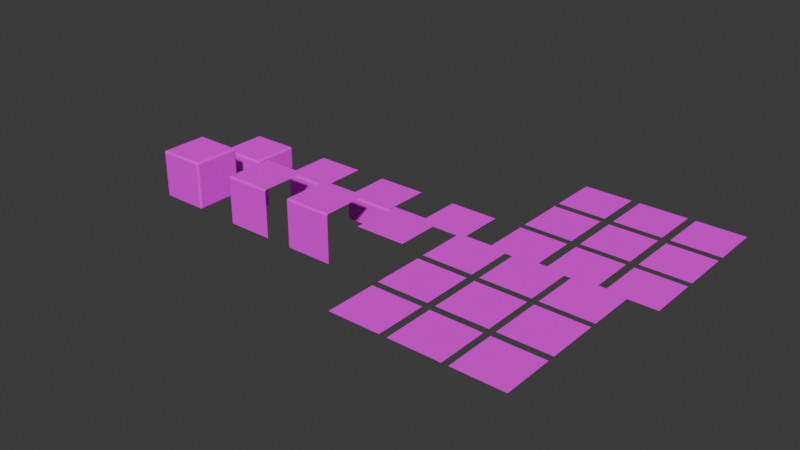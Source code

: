 # Source: TerrainMeshesUpdated.blend  (saved by Blender 5.1.30; exported with 4.5.12 LTS)
import bpy
from mathutils import Matrix  # noqa: F401  (used for matrix-valued properties, if any)

bpy.ops.wm.read_factory_settings(use_empty=True)
scene = bpy.context.scene
scene.name = 'Scene'

# ---- collections
col_collection = bpy.data.collections.new('Collection'); scene.collection.children.link(col_collection)

# ---- images (referenced by path relative to the original .blend; pixels are not part of the script)
import os
ASSET_DIR = os.environ.get("B2B_ASSET_DIR", "")  # directory of the original .blend (textures are referenced by path, not embedded)
HERE = os.path.dirname(os.path.abspath(__file__))  # packed textures are extracted next to this script under _unpacked/

def load_image(name, relpath, width, height, colorspace="sRGB"):
    """Load a texture the original file referenced (path relative to the .blend, or extracted next to this script)."""
    p = next((c for c in (os.path.join(HERE, relpath), os.path.join(ASSET_DIR, relpath)) if relpath and os.path.exists(c)), "")
    if p:
        img = bpy.data.images.load(p, check_existing=True)
        img.name = name
    else:  # same state as the original file: an image datablock whose file is absent (Cycles renders it pink)
        img = bpy.data.images.new(name, width, height)
        img.source = "FILE"
        img.filepath = "//" + (relpath or name)
    img.colorspace_settings.name = colorspace
    return img
img_tileset_png = load_image('tileset.png', 'tileset.png', 1024, 1024, 'sRGB')

# ---- materials (node trees are filled in below, after node groups)
mat_material_001 = bpy.data.materials.new('Material.001')

# ---- material node trees
mat_material_001.use_nodes = True; mat_material_001.node_tree.nodes.clear()
_N = mat_material_001.node_tree.nodes; _L = mat_material_001.node_tree.links
n0 = _N.new('ShaderNodeBsdfPrincipled'); n0.name = 'Principled BSDF'; n0.location = (-200, 100)
n0.inputs[2].default_value = 1.0
n0.inputs[13].default_value = 0.0
n1 = _N.new('ShaderNodeOutputMaterial'); n1.name = 'Material Output'; n1.location = (200, 100)
n2 = _N.new('ShaderNodeTexImage'); n2.name = 'Image Texture'; n2.location = (-490, 80)
n2.image = img_tileset_png
n2.interpolation = 'Closest'
_L.new(n0.outputs[0], n1.inputs[0])
_L.new(n2.outputs[0], n0.inputs[0])
n1.is_active_output = True

# ---- world
world_world = bpy.data.worlds.new('World'); scene.world = world_world
world_world.use_nodes = True; world_world.node_tree.nodes.clear()
_N = world_world.node_tree.nodes; _L = world_world.node_tree.links
n0 = _N.new('ShaderNodeOutputWorld'); n0.name = 'World Output'; n0.location = (200, 100)
n1 = _N.new('ShaderNodeBackground'); n1.name = 'Background'; n1.location = (-200, 100)
n1.inputs[0].default_value = (0.05088, 0.05088, 0.05088, 1.0)
_L.new(n1.outputs[0], n0.inputs[0])
n0.is_active_output = True
world_world.color = (0.05088, 0.05088, 0.05088)
world_world.sun_shadow_jitter_overblur = 0.0

# ---- meshes
me_cube_001 = bpy.data.meshes.new('Cube.001')
me_cube_001.from_pydata([(-0.5, -0.5, -0.5), (-0.5, -0.5, 0.5), (-0.5, 0.5, -0.5), (-0.5, 0.5, 0.5), (0.5, -0.5, -0.5), (0.5, -0.5, 0.5), (0.5, 0.5, -0.5), (0.5, 0.5, 0.5)], [], [(0, 1, 3, 2), (2, 3, 7, 6), (6, 7, 5, 4), (4, 5, 1, 0), (2, 6, 4, 0), (7, 3, 1, 5)])
_uv = me_cube_001.uv_layers.new(name='UVMap')
_uv.uv.foreach_set('vector', [0.3746, 0.7504, 0.3746, 0.8744, 0.2506, 0.8744, 0.2506, 0.7504, 0.1251, 0.7502, 0.1251, 0.8753, 0.2501, 0.8753, 0.2501, 0.7502, 0.2495, 0.7505, 0.2495, 0.8747, 0.1253, 0.8747, 0.1253, 0.7505, 0.125, 0.7506, 0.125, 0.875, 0.0006444, 0.875, 0.0006444, 0.7506, 0.2494, 0.626, 0.2494, 0.749, 0.1263, 0.749, 0.1263, 0.626, 0.2498, 0.9997, 0.1251, 0.9997, 0.1251, 0.8751, 0.2498, 0.8751])
me_cube_001.materials.append(mat_material_001)
me_cube_001.update()
me_cube_002 = bpy.data.meshes.new('Cube.002')
me_cube_002.from_pydata([(-0.5, -0.5, -0.25), (-0.5, -0.5, 0.25), (-0.5, 0.5, -0.25), (-0.5, 0.5, 0.25), (0.5, -0.5, -0.25), (0.5, -0.5, 0.25), (0.5, 0.5, -0.25), (0.5, 0.5, 0.25)], [], [(0, 1, 3, 2), (2, 3, 7, 6), (6, 7, 5, 4), (4, 5, 1, 0), (2, 6, 4, 0), (7, 3, 1, 5)])
_uv = me_cube_002.uv_layers.new(name='UVMap')
_uv.uv.foreach_set('vector', [0.1263, 0.3124, 0.1263, 0.375, 0.001087, 0.375, 0.001087, 0.3124, 0.2471, 0.3135, 0.2471, 0.374, 0.126, 0.374, 0.126, 0.3135, 0.1247, 0.3131, 0.1247, 0.3752, 0.0004067, 0.3752, 0.0004067, 0.3131, 0.1246, 0.3125, 0.1246, 0.375, 0.2498, 0.375, 0.2498, 0.3125, 0.2494, 0.626, 0.2494, 0.749, 0.1263, 0.749, 0.1263, 0.626, 0.2498, 0.9997, 0.1251, 0.9997, 0.1251, 0.8751, 0.2498, 0.8751])
me_cube_002.materials.append(mat_material_001)
me_cube_002.update()
me_cube_003 = bpy.data.meshes.new('Cube.003')
me_cube_003.from_pydata([(-0.4286, -0.4286, -0.5714), (-0.4286, -0.4286, 0.4286), (-0.4286, 0.5714, -0.5714), (-0.4286, 0.5714, 0.4286), (0.5714, -0.4286, -0.5714), (0.5714, -0.4286, 0.4286), (0.5714, 0.5714, 0.4286)], [], [(0, 1, 3, 2), (4, 5, 1, 0), (6, 3, 1, 5)])
_uv = me_cube_003.uv_layers.new(name='UVMap')
_uv.uv.foreach_set('vector', [0.3746, 0.7504, 0.3746, 0.8744, 0.2506, 0.8744, 0.2506, 0.7504, 0.1248, 0.7506, 0.1248, 0.875, 0.000414, 0.875, 0.0004139, 0.7506, 0.2498, 0.9997, 0.1251, 0.9997, 0.1251, 0.8751, 0.2498, 0.8751])
me_cube_003.materials.append(mat_material_001)
me_cube_003.update()
me_cube_004 = bpy.data.meshes.new('Cube.004')
me_cube_004.from_pydata([(-0.5, -0.3333, -0.6667), (-0.5, -0.3333, 0.3333), (-0.5, 0.6667, 0.3333), (0.5, -0.3333, -0.6667), (0.5, -0.3333, 0.3333), (0.5, 0.6667, 0.3333)], [], [(3, 4, 1, 0), (5, 2, 1, 4)])
_uv = me_cube_004.uv_layers.new(name='UVMap')
_uv.uv.foreach_set('vector', [0.2493, 0.7506, 0.2493, 0.875, 0.1249, 0.875, 0.1249, 0.7506, 0.2498, 0.9997, 0.1251, 0.9997, 0.1251, 0.8751, 0.2498, 0.8751])
me_cube_004.materials.append(mat_material_001)
me_cube_004.update()
me_cube_005 = bpy.data.meshes.new('Cube.005')
me_cube_005.from_pydata([(-0.5, -0.5, 0.0), (-0.5, 0.5, 0.0), (0.5, -0.5, 0.0), (0.5, 0.5, 0.0)], [], [(3, 1, 0, 2)])
_uv = me_cube_005.uv_layers.new(name='UVMap')
_uv.uv.foreach_set('vector', [0.2498, 0.9997, 0.1251, 0.9997, 0.1251, 0.8751, 0.2498, 0.8751])
me_cube_005.materials.append(mat_material_001)
me_cube_005.update()
me_cube_006 = bpy.data.meshes.new('Cube.006')
me_cube_006.from_pydata([(-0.4286, -0.4286, -0.2857), (-0.4286, -0.4286, 0.2143), (-0.4286, 0.5714, -0.2857), (-0.4286, 0.5714, 0.2143), (0.5714, -0.4286, -0.2857), (0.5714, -0.4286, 0.2143), (0.5714, 0.5714, 0.2143)], [], [(0, 1, 3, 2), (4, 5, 1, 0), (6, 3, 1, 5)])
_uv = me_cube_006.uv_layers.new(name='UVMap')
_uv.uv.foreach_set('vector', [0.001087, 0.3124, 0.001087, 0.375, 0.1263, 0.375, 0.1263, 0.3124, 0.1246, 0.3125, 0.1246, 0.375, 0.2498, 0.375, 0.2498, 0.3125, 0.2498, 0.9997, 0.1251, 0.9997, 0.1251, 0.8751, 0.2498, 0.8751])
me_cube_006.materials.append(mat_material_001)
me_cube_006.update()
me_cube_007 = bpy.data.meshes.new('Cube.007')
me_cube_007.from_pydata([(-0.5, -0.3333, -0.3333), (-0.5, -0.3333, 0.1667), (-0.5, 0.6667, 0.1667), (0.5, -0.3333, -0.3333), (0.5, -0.3333, 0.1667), (0.5, 0.6667, 0.1667)], [], [(3, 4, 1, 0), (5, 2, 1, 4)])
_uv = me_cube_007.uv_layers.new(name='UVMap')
_uv.uv.foreach_set('vector', [0.1246, 0.3125, 0.1246, 0.375, 0.2498, 0.375, 0.2498, 0.3125, 0.2498, 0.9997, 0.1251, 0.9997, 0.1251, 0.8751, 0.2498, 0.8751])
me_cube_007.materials.append(mat_material_001)
me_cube_007.update()
me_cube_008 = bpy.data.meshes.new('Cube.008')
me_cube_008.from_pydata([(-0.5, -0.5, 0.0), (-0.5, 0.5, 0.0), (0.5, -0.5, 0.0), (0.5, 0.5, 0.0)], [], [(3, 1, 0, 2)])
_uv = me_cube_008.uv_layers.new(name='UVMap')
_uv.uv.foreach_set('vector', [0.2498, 0.9997, 0.1251, 0.9997, 0.1251, 0.8751, 0.2498, 0.8751])
me_cube_008.materials.append(mat_material_001)
me_cube_008.update()
me_cube_009 = bpy.data.meshes.new('Cube.009')
me_cube_009.from_pydata([(-0.5, -0.5, 0.0), (-0.5, 0.5, 0.0), (0.5, -0.5, 0.0), (0.5, 0.5, 0.0)], [], [(3, 1, 0, 2)])
_uv = me_cube_009.uv_layers.new(name='UVMap')
_uv.uv.foreach_set('vector', [0.5, 0.6253, 0.5, 0.75, 0.3753, 0.75, 0.3753, 0.6253])
me_cube_009.materials.append(mat_material_001)
me_cube_009.update()
me_cube_010 = bpy.data.meshes.new('Cube.010')
me_cube_010.from_pydata([(-0.5, -0.5, 0.0), (-0.5, 0.5, 0.0), (0.5, -0.5, 0.0), (0.5, 0.5, 0.0)], [], [(3, 1, 0, 2)])
_uv = me_cube_010.uv_layers.new(name='UVMap')
_uv.uv.foreach_set('vector', [0.3753, 0.6253, 0.3753, 0.75, 0.2507, 0.75, 0.2507, 0.6253])
me_cube_010.materials.append(mat_material_001)
me_cube_010.update()
me_cube_011 = bpy.data.meshes.new('Cube.011')
me_cube_011.from_pydata([(-0.5, -0.5, 0.0), (-0.5, 0.5, 0.0), (0.5, -0.5, 0.0), (0.5, 0.5, 0.0)], [], [(3, 1, 0, 2)])
_uv = me_cube_011.uv_layers.new(name='UVMap')
_uv.uv.foreach_set('vector', [0.5002, 0.623, 0.3755, 0.623, 0.3755, 0.4984, 0.5002, 0.4984])
me_cube_011.materials.append(mat_material_001)
me_cube_011.update()
me_cube_012 = bpy.data.meshes.new('Cube.012')
me_cube_012.from_pydata([(-0.5, -0.5, 0.0), (-0.5, 0.5, 0.0), (0.5, -0.5, 0.0), (0.5, 0.5, 0.0)], [], [(3, 1, 0, 2)])
_uv = me_cube_012.uv_layers.new(name='UVMap')
_uv.uv.foreach_set('vector', [0.3756, 0.4984, 0.3756, 0.623, 0.251, 0.623, 0.251, 0.4984])
me_cube_012.materials.append(mat_material_001)
me_cube_012.update()
me_cube_013 = bpy.data.meshes.new('Cube.013')
me_cube_013.from_pydata([(-0.5, -0.5, 0.0), (-0.5, 0.5, 0.0), (0.5, -0.5, 0.0), (0.5, 0.5, 0.0)], [], [(3, 1, 0, 2)])
_uv = me_cube_013.uv_layers.new(name='UVMap')
_uv.uv.foreach_set('vector', [0.3753, 0.6253, 0.3753, 0.75, 0.2507, 0.75, 0.2507, 0.6253])
me_cube_013.materials.append(mat_material_001)
me_cube_013.update()
me_cube_014 = bpy.data.meshes.new('Cube.014')
me_cube_014.from_pydata([(-0.5, -0.5, 0.0), (-0.5, 0.5, 0.0), (0.5, -0.5, 0.0), (0.5, 0.5, 0.0)], [], [(3, 1, 0, 2)])
_uv = me_cube_014.uv_layers.new(name='UVMap')
_uv.uv.foreach_set('vector', [0.3763, 0.3753, 0.3763, 0.5, 0.2516, 0.5, 0.2516, 0.3753])
me_cube_014.materials.append(mat_material_001)
me_cube_014.update()
me_cube_015 = bpy.data.meshes.new('Cube.015')
me_cube_015.from_pydata([(-0.5, -0.5, 0.0), (-0.5, 0.5, 0.0), (0.5, -0.5, 0.0), (0.5, 0.5, 0.0)], [], [(3, 1, 0, 2)])
_uv = me_cube_015.uv_layers.new(name='UVMap')
_uv.uv.foreach_set('vector', [0.5014, 0.3753, 0.5014, 0.5, 0.3767, 0.5, 0.3767, 0.3753])
me_cube_015.materials.append(mat_material_001)
me_cube_015.update()
me_cube_016 = bpy.data.meshes.new('Cube.016')
me_cube_016.from_pydata([(-0.5, -0.5, 0.0), (-0.5, 0.5, 0.0), (0.5, -0.5, 0.0), (0.5, 0.5, 0.0)], [], [(3, 1, 0, 2)])
_uv = me_cube_016.uv_layers.new(name='UVMap')
_uv.uv.foreach_set('vector', [0.626, 0.3753, 0.626, 0.5, 0.5014, 0.5, 0.5014, 0.3753])
me_cube_016.materials.append(mat_material_001)
me_cube_016.update()
me_cube_017 = bpy.data.meshes.new('Cube.017')
me_cube_017.from_pydata([(-0.5, -0.5, 0.0), (-0.5, 0.5, 0.0), (0.5, -0.5, 0.0), (0.5, 0.5, 0.0)], [], [(3, 1, 0, 2)])
_uv = me_cube_017.uv_layers.new(name='UVMap')
_uv.uv.foreach_set('vector', [0.6248, 0.4984, 0.6248, 0.623, 0.5002, 0.623, 0.5002, 0.4984])
me_cube_017.materials.append(mat_material_001)
me_cube_017.update()
me_cube_018 = bpy.data.meshes.new('Cube.018')
me_cube_018.from_pydata([(-0.5, -0.5, 0.0), (-0.5, 0.5, 0.0), (0.5, -0.5, 0.0), (0.5, 0.5, 0.0)], [], [(3, 1, 0, 2)])
_uv = me_cube_018.uv_layers.new(name='UVMap')
_uv.uv.foreach_set('vector', [0.6246, 0.6253, 0.6246, 0.75, 0.5, 0.75, 0.5, 0.6253])
me_cube_018.materials.append(mat_material_001)
me_cube_018.update()
me_cube_019 = bpy.data.meshes.new('Cube.019')
me_cube_019.from_pydata([(-0.5, -0.5, 0.0), (-0.5, 0.5, 0.0), (0.5, -0.5, 0.0), (0.5, 0.5, 0.0)], [], [(3, 1, 0, 2)])
_uv = me_cube_019.uv_layers.new(name='UVMap')
_uv.uv.foreach_set('vector', [0.3756, 0.4984, 0.3756, 0.623, 0.251, 0.623, 0.251, 0.4984])
me_cube_019.materials.append(mat_material_001)
me_cube_019.update()
me_cube_020 = bpy.data.meshes.new('Cube.020')
me_cube_020.from_pydata([(-0.5, -0.5, 0.0), (-0.5, 0.5, 0.0), (0.5, -0.5, 0.0), (0.5, 0.5, 0.0)], [], [(3, 1, 0, 2)])
_uv = me_cube_020.uv_layers.new(name='UVMap')
_uv.uv.foreach_set('vector', [0.3763, 0.3753, 0.3763, 0.5, 0.2516, 0.5, 0.2516, 0.3753])
me_cube_020.materials.append(mat_material_001)
me_cube_020.update()
me_cube_021 = bpy.data.meshes.new('Cube.021')
me_cube_021.from_pydata([(-0.5, -0.5, 0.0), (-0.5, 0.5, 0.0), (0.5, -0.5, 0.0), (0.5, 0.5, 0.0)], [], [(3, 1, 0, 2)])
_uv = me_cube_021.uv_layers.new(name='UVMap')
_uv.uv.foreach_set('vector', [0.5, 0.6253, 0.5, 0.75, 0.3753, 0.75, 0.3753, 0.6253])
me_cube_021.materials.append(mat_material_001)
me_cube_021.update()
me_cube_022 = bpy.data.meshes.new('Cube.022')
me_cube_022.from_pydata([(-0.5, -0.5, 0.0), (-0.5, 0.5, 0.0), (0.5, -0.5, 0.0), (0.5, 0.5, 0.0)], [], [(3, 1, 0, 2)])
_uv = me_cube_022.uv_layers.new(name='UVMap')
_uv.uv.foreach_set('vector', [0.5002, 0.623, 0.3755, 0.623, 0.3755, 0.4984, 0.5002, 0.4984])
me_cube_022.materials.append(mat_material_001)
me_cube_022.update()
me_cube_023 = bpy.data.meshes.new('Cube.023')
me_cube_023.from_pydata([(-0.5, -0.5, 0.0), (-0.5, 0.5, 0.0), (0.5, -0.5, 0.0), (0.5, 0.5, 0.0)], [], [(3, 1, 0, 2)])
_uv = me_cube_023.uv_layers.new(name='UVMap')
_uv.uv.foreach_set('vector', [0.5014, 0.3753, 0.5014, 0.5, 0.3767, 0.5, 0.3767, 0.3753])
me_cube_023.materials.append(mat_material_001)
me_cube_023.update()
me_cube_024 = bpy.data.meshes.new('Cube.024')
me_cube_024.from_pydata([(-0.5, -0.5, 0.0), (-0.5, 0.5, 0.0), (0.5, -0.5, 0.0), (0.5, 0.5, 0.0)], [], [(3, 1, 0, 2)])
_uv = me_cube_024.uv_layers.new(name='UVMap')
_uv.uv.foreach_set('vector', [0.6246, 0.6253, 0.6246, 0.75, 0.5, 0.75, 0.5, 0.6253])
me_cube_024.materials.append(mat_material_001)
me_cube_024.update()
me_cube_025 = bpy.data.meshes.new('Cube.025')
me_cube_025.from_pydata([(-0.5, -0.5, 0.0), (-0.5, 0.5, 0.0), (0.5, -0.5, 0.0), (0.5, 0.5, 0.0)], [], [(3, 1, 0, 2)])
_uv = me_cube_025.uv_layers.new(name='UVMap')
_uv.uv.foreach_set('vector', [0.6248, 0.4984, 0.6248, 0.623, 0.5002, 0.623, 0.5002, 0.4984])
me_cube_025.materials.append(mat_material_001)
me_cube_025.update()
me_cube_026 = bpy.data.meshes.new('Cube.026')
me_cube_026.from_pydata([(-0.5, -0.5, 0.0), (-0.5, 0.5, 0.0), (0.5, -0.5, 0.0), (0.5, 0.5, 0.0)], [], [(3, 1, 0, 2)])
_uv = me_cube_026.uv_layers.new(name='UVMap')
_uv.uv.foreach_set('vector', [0.626, 0.3753, 0.626, 0.5, 0.5014, 0.5, 0.5014, 0.3753])
me_cube_026.materials.append(mat_material_001)
me_cube_026.update()

# ---- objects
ob_cube_col = bpy.data.objects.new('cube-col', me_cube_001)
ob_cube_half_col = bpy.data.objects.new('cube_half-col', me_cube_002)
ob_cube_corner_col = bpy.data.objects.new('cube-corner-col', me_cube_003)
ob_cube_side_col = bpy.data.objects.new('cube-side-col', me_cube_004)
ob_cube_top_col = bpy.data.objects.new('cube-top-col', me_cube_005)
ob_cube_half_corner_col = bpy.data.objects.new('cube_half-corner-col', me_cube_006)
ob_cube_half_side_col = bpy.data.objects.new('cube_half-side-col', me_cube_007)
ob_cube_half_top_col = bpy.data.objects.new('cube_half-top-col', me_cube_008)
ob_cube_field_top_middle_col = bpy.data.objects.new('cube-field-top-middle-col', me_cube_009)
ob_cube_half_top_left_col = bpy.data.objects.new('cube_half-top-left-col', me_cube_010)
ob_cube_field_middle_middle_col = bpy.data.objects.new('cube-field-middle-middle-col', me_cube_011)
ob_cube_field_middle_left_col = bpy.data.objects.new('cube-field-middle-left-col', me_cube_012)
ob_cube_field_top_left_col = bpy.data.objects.new('cube-field-top-left-col', me_cube_013)
ob_cube_field_bottom_left_col = bpy.data.objects.new('cube-field-bottom-left-col', me_cube_014)
ob_cube_field_bottom_middle_col = bpy.data.objects.new('cube-field-bottom-middle-col', me_cube_015)
ob_cube_field_bottom_right_col = bpy.data.objects.new('cube-field-bottom-right-col', me_cube_016)
ob_cube_field_middle_right_col = bpy.data.objects.new('cube-field-middle-right-col', me_cube_017)
ob_cube_field_top_right_col = bpy.data.objects.new('cube-field-top-right-col', me_cube_018)
ob_cube_half_middle_left_col = bpy.data.objects.new('cube_half-middle-left-col', me_cube_019)
ob_cube_half_bottom_left_col = bpy.data.objects.new('cube_half-bottom-left-col', me_cube_020)
ob_cube_half_top_middle_col = bpy.data.objects.new('cube_half-top-middle-col', me_cube_021)
ob_cube_half_middle_middle_col = bpy.data.objects.new('cube_half-middle-middle-col', me_cube_022)
ob_cube_half_bottom_middle_col = bpy.data.objects.new('cube_half-bottom-middle-col', me_cube_023)
ob_cube_half_top_right_col = bpy.data.objects.new('cube_half-top-right-col', me_cube_024)
ob_cube_half_middle_right_col = bpy.data.objects.new('cube_half-middle-right-col', me_cube_025)
ob_cube_half_bottom_right_col = bpy.data.objects.new('cube_half-bottom-right-col', me_cube_026)

# ---- transforms, parenting, visibility, modifiers, constraints
ob_cube_col.location = (0.0, 0.0, 0.0)
_m = ob_cube_col.modifiers.new('Bevel', 'BEVEL')
_m.width = 0.04
_m.width_pct = 0.04
_m.segments = 3
ob_cube_half_col.location = (-0.02024, 1.595, -0.25)
_m = ob_cube_half_col.modifiers.new('Bevel', 'BEVEL')
_m.width = 0.04
_m.width_pct = 0.04
_m.segments = 3
ob_cube_corner_col.location = (1.804, -0.07143, 0.07143)
_m = ob_cube_corner_col.modifiers.new('Bevel', 'BEVEL')
_m.width = 0.04
_m.width_pct = 0.04
_m.segments = 3
ob_cube_side_col.location = (3.437, -0.1667, 0.1667)
_m = ob_cube_side_col.modifiers.new('Bevel', 'BEVEL')
_m.width = 0.04
_m.width_pct = 0.04
_m.segments = 3
ob_cube_top_col.location = (5.154, 0.0, 0.5)
_m = ob_cube_top_col.modifiers.new('Bevel', 'BEVEL')
_m.width = 0.04
_m.width_pct = 0.04
_m.segments = 3
ob_cube_half_corner_col.location = (1.783, 1.523, -0.2143)
_m = ob_cube_half_corner_col.modifiers.new('Bevel', 'BEVEL')
_m.width = 0.04
_m.width_pct = 0.04
_m.segments = 3
ob_cube_half_side_col.location = (3.489, 1.428, -0.1667)
_m = ob_cube_half_side_col.modifiers.new('Bevel', 'BEVEL')
_m.width = 0.04
_m.width_pct = 0.04
_m.segments = 3
ob_cube_half_top_col.location = (5.243, 1.595, 0.0)
_m = ob_cube_half_top_col.modifiers.new('Bevel', 'BEVEL')
_m.width = 0.04
_m.width_pct = 0.04
_m.segments = 3
ob_cube_field_top_middle_col.location = (6.666, -1.219, 0.5)
_m = ob_cube_field_top_middle_col.modifiers.new('Bevel', 'BEVEL')
_m.width = 0.04
_m.width_pct = 0.04
_m.segments = 3
ob_cube_half_top_left_col.location = (6.799, 1.595, 0.0)
_m = ob_cube_half_top_left_col.modifiers.new('Bevel', 'BEVEL')
_m.width = 0.04
_m.width_pct = 0.04
_m.segments = 3
ob_cube_field_middle_middle_col.location = (7.812, -1.219, 0.5)
ob_cube_field_middle_left_col.location = (7.812, -2.352, 0.5)
_m = ob_cube_field_middle_left_col.modifiers.new('Bevel', 'BEVEL')
_m.width = 0.04
_m.width_pct = 0.04
_m.segments = 3
ob_cube_field_top_left_col.location = (6.669, -2.352, 0.5)
_m = ob_cube_field_top_left_col.modifiers.new('Bevel', 'BEVEL')
_m.width = 0.04
_m.width_pct = 0.04
_m.segments = 3
ob_cube_field_bottom_left_col.location = (8.936, -2.352, 0.5)
_m = ob_cube_field_bottom_left_col.modifiers.new('Bevel', 'BEVEL')
_m.width = 0.04
_m.width_pct = 0.04
_m.segments = 3
ob_cube_field_bottom_middle_col.location = (8.936, -1.217, 0.5)
_m = ob_cube_field_bottom_middle_col.modifiers.new('Bevel', 'BEVEL')
_m.width = 0.04
_m.width_pct = 0.04
_m.segments = 3
ob_cube_field_bottom_right_col.location = (8.936, -0.09627, 0.5)
_m = ob_cube_field_bottom_right_col.modifiers.new('Bevel', 'BEVEL')
_m.width = 0.04
_m.width_pct = 0.04
_m.segments = 3
ob_cube_field_middle_right_col.location = (7.812, -0.09333, 0.5)
_m = ob_cube_field_middle_right_col.modifiers.new('Bevel', 'BEVEL')
_m.width = 0.04
_m.width_pct = 0.04
_m.segments = 3
ob_cube_field_top_right_col.location = (6.666, -0.08446, 0.5)
_m = ob_cube_field_top_right_col.modifiers.new('Bevel', 'BEVEL')
_m.width = 0.04
_m.width_pct = 0.04
_m.segments = 3
ob_cube_half_middle_left_col.location = (7.973, 1.595, 0.0)
_m = ob_cube_half_middle_left_col.modifiers.new('Bevel', 'BEVEL')
_m.width = 0.04
_m.width_pct = 0.04
_m.segments = 3
ob_cube_half_bottom_left_col.location = (9.131, 1.595, 0.0)
_m = ob_cube_half_bottom_left_col.modifiers.new('Bevel', 'BEVEL')
_m.width = 0.04
_m.width_pct = 0.04
_m.segments = 3
ob_cube_half_top_middle_col.location = (6.799, 2.732, 0.0)
_m = ob_cube_half_top_middle_col.modifiers.new('Bevel', 'BEVEL')
_m.width = 0.04
_m.width_pct = 0.04
_m.segments = 3
ob_cube_half_middle_middle_col.location = (7.973, 2.732, 0.0)
_m = ob_cube_half_middle_middle_col.modifiers.new('Bevel', 'BEVEL')
_m.width = 0.04
_m.width_pct = 0.04
_m.segments = 3
ob_cube_half_bottom_middle_col.location = (9.131, 2.732, 0.0)
_m = ob_cube_half_bottom_middle_col.modifiers.new('Bevel', 'BEVEL')
_m.width = 0.04
_m.width_pct = 0.04
_m.segments = 3
ob_cube_half_top_right_col.location = (6.799, 3.877, 0.0)
_m = ob_cube_half_top_right_col.modifiers.new('Bevel', 'BEVEL')
_m.width = 0.04
_m.width_pct = 0.04
_m.segments = 3
ob_cube_half_middle_right_col.location = (7.973, 3.877, 0.0)
_m = ob_cube_half_middle_right_col.modifiers.new('Bevel', 'BEVEL')
_m.width = 0.04
_m.width_pct = 0.04
_m.segments = 3
ob_cube_half_bottom_right_col.location = (9.131, 3.877, 0.0)
_m = ob_cube_half_bottom_right_col.modifiers.new('Bevel', 'BEVEL')
_m.width = 0.04
_m.width_pct = 0.04
_m.segments = 3

# ---- collection membership
col_collection.objects.link(ob_cube_col)
col_collection.objects.link(ob_cube_half_col)
col_collection.objects.link(ob_cube_corner_col)
col_collection.objects.link(ob_cube_side_col)
col_collection.objects.link(ob_cube_top_col)
col_collection.objects.link(ob_cube_half_corner_col)
col_collection.objects.link(ob_cube_half_side_col)
col_collection.objects.link(ob_cube_half_top_col)
col_collection.objects.link(ob_cube_field_top_middle_col)
col_collection.objects.link(ob_cube_half_top_left_col)
col_collection.objects.link(ob_cube_field_middle_middle_col)
col_collection.objects.link(ob_cube_field_middle_left_col)
col_collection.objects.link(ob_cube_field_top_left_col)
col_collection.objects.link(ob_cube_field_bottom_left_col)
col_collection.objects.link(ob_cube_field_bottom_middle_col)
col_collection.objects.link(ob_cube_field_bottom_right_col)
col_collection.objects.link(ob_cube_field_middle_right_col)
col_collection.objects.link(ob_cube_field_top_right_col)
col_collection.objects.link(ob_cube_half_middle_left_col)
col_collection.objects.link(ob_cube_half_bottom_left_col)
col_collection.objects.link(ob_cube_half_top_middle_col)
col_collection.objects.link(ob_cube_half_middle_middle_col)
col_collection.objects.link(ob_cube_half_bottom_middle_col)
col_collection.objects.link(ob_cube_half_top_right_col)
col_collection.objects.link(ob_cube_half_middle_right_col)
col_collection.objects.link(ob_cube_half_bottom_right_col)

# ---- scene / render settings (as saved in the file)
scene.frame_start = 1; scene.frame_end = 250; scene.frame_set(1)
scene.render.engine = 'BLENDER_EEVEE_NEXT'
scene.render.bake_bias = 0.0
scene.render.bake_samples = 0
scene.cycles.sampling_pattern = 'TABULATED_SOBOL'
scene.eevee.use_volume_custom_range = False
bpy.context.view_layer.update()

# ---- added for rendering (the .blend has no active camera and no usable light): camera, sun
cam_auto = bpy.data.cameras.new('AutoCamera')
cam_auto.lens = 50.0
cam_auto.sensor_width = 36.0
cam_auto.clip_end = 1000.0
ob_auto_camera = bpy.data.objects.new('AutoCamera', cam_auto)
scene.collection.objects.link(ob_auto_camera)
ob_auto_camera.location = (16.1228, -13.1188, 9.25391)
ob_auto_camera.rotation_euler = (1.09748, -7.21219e-08, 0.694738)
scene.camera = ob_auto_camera
light_auto_sun = bpy.data.lights.new('AutoSun', 'SUN')
light_auto_sun.energy = 3.0
light_auto_sun.angle = 0.0523599
ob_auto_sun = bpy.data.objects.new('AutoSun', light_auto_sun)
scene.collection.objects.link(ob_auto_sun)
ob_auto_sun.rotation_euler = (0.872665, 0.174533, 0.523599)
bpy.context.view_layer.update()
